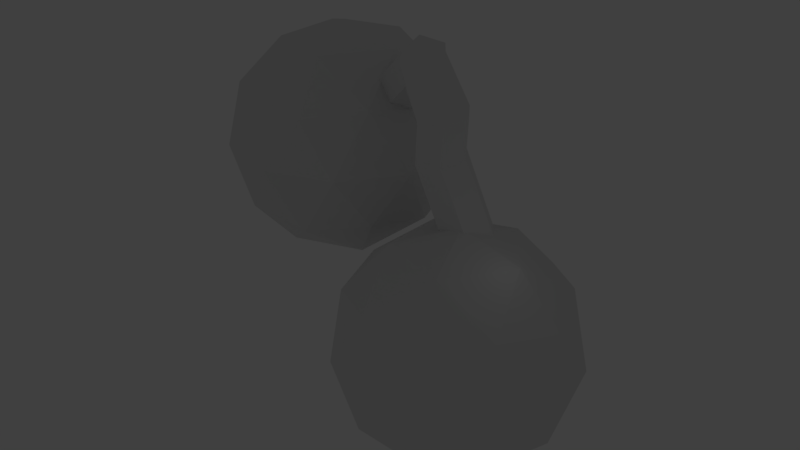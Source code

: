 # Source: StupidFruit.blend  (saved by Blender 2.78.0; exported with 4.5.12 LTS)
import bpy
from mathutils import Matrix  # noqa: F401  (used for matrix-valued properties, if any)

bpy.ops.wm.read_factory_settings(use_empty=True)
scene = bpy.context.scene
scene.name = 'Scene'

# ---- collections
col_collection_1 = bpy.data.collections.new('Collection 1'); scene.collection.children.link(col_collection_1)

# ---- materials (node trees are filled in below, after node groups)
mat_material_001 = bpy.data.materials.new('Material.001')
mat_material_001.alpha_threshold = 0.0
mat_material_001.use_transparent_shadow = False
mat_material_001.preview_render_type = 'CUBE'
mat_material_001.roughness = 0.5
mat_material_001.specular_intensity = 0.01242

# ---- material node trees

# ---- world
world_world = bpy.data.worlds.new('World'); scene.world = world_world
world_world.color = (0.05088, 0.05088, 0.05088)
world_world.use_sun_shadow = False
world_world.sun_shadow_jitter_overblur = 0.0
world_world.cycles.sampling_method = 'MANUAL'

# ---- lights
light_point = bpy.data.lights.new('Point', 'POINT')
light_point.transmission_factor = 0.0
light_point.energy = 100.0
light_point.shadow_buffer_clip_start = 0.5
light_point.shadow_soft_size = 10.0
light_point.shadow_maximum_resolution = 0.006
light_point.use_absolute_resolution = True

# ---- meshes
me_icosphere = bpy.data.meshes.new('Icosphere')
me_icosphere.from_pydata([(-0.3238, 0.1041, 1.025), (-0.1808, 0.1517, 0.6299), (-0.2031, -0.06814, 1.048), (-0.06006, -0.02052, 0.6528), (-0.005611, -0.04984, 1.122), (0.1374, -0.002214, 0.7265), (0.07113, 0.1407, 1.173), (0.2142, 0.1883, 0.7772), (-0.04959, 0.3129, 1.15), (0.09343, 0.3605, 0.7543), (-0.2471, 0.2946, 1.076), (-0.104, 0.3422, 0.6806), (-0.3909, 0.08173, 1.211), (-0.2701, -0.09047, 1.234), (-0.07267, -0.07217, 1.307), (0.00408, 0.1183, 1.358), (-0.1166, 0.2905, 1.335), (-0.3141, 0.2722, 1.261), (-0.4707, 0.05923, 1.45), (-0.3481, -0.113, 1.441), (-0.1384, -0.09466, 1.462), (-0.05125, 0.09584, 1.492), (-0.1738, 0.268, 1.501), (-0.3835, 0.2497, 1.48), (-0.4246, 0.02232, 1.8), (-0.302, -0.1499, 1.791), (-0.09233, -0.1316, 1.812), (-0.005214, 0.05893, 1.842), (-0.1278, 0.2311, 1.85), (-0.3375, 0.2128, 1.829), (-0.9942, 0.504, 1.983), (-1.293, 0.6756, 1.737), (-1.007, 0.3237, 1.873), (-1.306, 0.4953, 1.627), (-0.8849, 0.2942, 1.703), (-1.184, 0.4657, 1.457), (-0.7491, 0.4449, 1.643), (-1.048, 0.6165, 1.397), (-0.7358, 0.6252, 1.753), (-1.035, 0.7967, 1.507), (-0.8584, 0.6547, 1.923), (-1.157, 0.8263, 1.677), (-0.8541, 0.4236, 2.098), (-0.8673, 0.2433, 1.988), (-0.7448, 0.2137, 1.818), (-0.609, 0.3644, 1.758), (-0.5957, 0.5447, 1.868), (-0.7183, 0.5743, 2.038), (-0.669, 0.3249, 2.24), (-0.7098, 0.1557, 2.119), (-0.6312, 0.1438, 1.923), (-0.5116, 0.301, 1.848), (-0.6215, 0.4702, 1.846), (-0.5495, 0.4821, 2.164), (-0.5513, 0.1771, 2.234), (-0.5921, 0.007897, 2.114), (-0.5134, -0.00403, 1.918), (-0.3939, 0.1532, 1.842), (-0.3531, 0.3224, 1.963), (-0.4317, 0.3343, 2.159), (-1.698, 0.6387, 0.08963), (-0.9743, 0.113, 0.6424), (-1.974, -0.212, 0.6424), (-2.592, 0.6387, 0.6424), (-1.974, 1.489, 0.6424), (-0.9743, 1.164, 0.6424), (-1.422, -0.212, 1.537), (-2.422, 0.113, 1.537), (-2.422, 1.164, 1.537), (-1.422, 1.489, 1.537), (-0.8035, 0.6387, 1.537), (-1.698, 0.6387, 2.09), (-1.86, 0.1387, 0.239), (-1.273, 0.3297, 0.239), (-1.435, -0.1703, 0.5639), (-0.8473, 0.6387, 0.5639), (-1.273, 0.9477, 0.239), (-2.224, 0.6387, 0.239), (-2.386, 0.1387, 0.5639), (-1.86, 1.139, 0.239), (-2.386, 1.139, 0.5639), (-1.435, 1.448, 0.5639), (-0.7468, 0.3297, 1.09), (-0.7468, 0.9477, 1.09), (-1.698, -0.3613, 1.09), (-1.11, -0.1703, 1.09), (-2.649, 0.3297, 1.09), (-2.286, -0.1703, 1.09), (-2.286, 1.448, 1.09), (-2.649, 0.9477, 1.09), (-1.11, 1.448, 1.09), (-1.698, 1.639, 1.09), (-1.01, 0.1387, 1.615), (-1.961, -0.1703, 1.615), (-2.549, 0.6387, 1.615), (-1.961, 1.448, 1.615), (-1.01, 1.139, 1.615), (-1.535, 0.1387, 1.94), (-1.172, 0.6387, 1.94), (-2.123, 0.3297, 1.94), (-2.123, 0.9477, 1.94), (-1.535, 1.139, 1.94), (0.0, 0.0, -1.0), (0.7236, -0.5257, -0.4472), (-0.2764, -0.8506, -0.4472), (-0.8944, 0.0, -0.4472), (-0.2764, 0.8506, -0.4472), (0.7236, 0.5257, -0.4472), (0.2764, -0.8506, 0.4472), (-0.7236, -0.5257, 0.4472), (-0.7236, 0.5257, 0.4472), (0.2764, 0.8506, 0.4472), (0.8944, 0.0, 0.4472), (0.0, 0.0, 1.0), (-0.1625, -0.5, -0.8507), (0.4253, -0.309, -0.8507), (0.2629, -0.809, -0.5257), (0.8506, 0.0, -0.5257), (0.4253, 0.309, -0.8507), (-0.5257, 0.0, -0.8507), (-0.6882, -0.5, -0.5257), (-0.1625, 0.5, -0.8507), (-0.6882, 0.5, -0.5257), (0.2629, 0.809, -0.5257), (0.9511, -0.309, 0.0), (0.9511, 0.309, 0.0), (0.0, -1.0, 0.0), (0.5878, -0.809, 0.0), (-0.9511, -0.309, 0.0), (-0.5878, -0.809, 0.0), (-0.5878, 0.809, 0.0), (-0.9511, 0.309, 0.0), (0.5878, 0.809, 0.0), (0.0, 1.0, 0.0), (0.6882, -0.5, 0.5257), (-0.2629, -0.809, 0.5257), (-0.8506, 0.0, 0.5257), (-0.2629, 0.809, 0.5257), (0.6882, 0.5, 0.5257), (0.1625, -0.5, 0.8507), (0.5257, 0.0, 0.8507), (-0.4253, -0.309, 0.8507), (-0.4253, 0.309, 0.8507), (0.1625, 0.5, 0.8507)], [], [(0, 1, 3, 2), (2, 3, 5, 4), (4, 5, 7, 6), (6, 7, 9, 8), (3, 1, 11, 9, 7, 5), (8, 9, 11, 10), (10, 11, 1, 0), (0, 2, 13, 12), (16, 17, 23, 22), (4, 6, 15, 14), (10, 0, 12, 17), (6, 8, 16, 15), (2, 4, 14, 13), (8, 10, 17, 16), (21, 22, 28, 27), (14, 15, 21, 20), (12, 13, 19, 18), (17, 12, 18, 23), (15, 16, 22, 21), (13, 14, 20, 19), (19, 20, 26, 25), (22, 23, 29, 28), (20, 21, 27, 26), (18, 19, 25, 24), (23, 18, 24, 29), (30, 31, 33, 32), (32, 33, 35, 34), (34, 35, 37, 36), (36, 37, 39, 38), (33, 31, 41, 39, 37, 35), (38, 39, 41, 40), (40, 41, 31, 30), (30, 32, 43, 42), (46, 47, 53, 52), (34, 36, 45, 44), (40, 30, 42, 47), (36, 38, 46, 45), (32, 34, 44, 43), (38, 40, 47, 46), (51, 52, 58, 57), (44, 45, 51, 50), (42, 43, 49, 48), (47, 42, 48, 53), (45, 46, 52, 51), (43, 44, 50, 49), (49, 50, 56, 55), (52, 53, 59, 58), (50, 51, 57, 56), (48, 49, 55, 54), (53, 48, 54, 59), (57, 29, 24), (57, 24, 56), (57, 58, 29), (58, 28, 29), (59, 28, 58), (56, 24, 25), (55, 56, 25), (26, 27, 59), (28, 59, 27), (25, 26, 55), (55, 26, 54), (54, 26, 59), (60, 73, 72), (61, 73, 75), (60, 72, 77), (60, 77, 79), (60, 79, 76), (61, 75, 82), (62, 74, 84), (63, 78, 86), (64, 80, 88), (65, 81, 90), (61, 82, 85), (62, 84, 87), (63, 86, 89), (64, 88, 91), (65, 90, 83), (66, 92, 97), (67, 93, 99), (68, 94, 100), (69, 95, 101), (70, 96, 98), (98, 101, 71), (98, 96, 101), (96, 69, 101), (101, 100, 71), (101, 95, 100), (95, 68, 100), (100, 99, 71), (100, 94, 99), (94, 67, 99), (99, 97, 71), (99, 93, 97), (93, 66, 97), (97, 98, 71), (97, 92, 98), (92, 70, 98), (83, 96, 70), (83, 90, 96), (90, 69, 96), (91, 95, 69), (91, 88, 95), (88, 68, 95), (89, 94, 68), (89, 86, 94), (86, 67, 94), (87, 93, 67), (87, 84, 93), (84, 66, 93), (85, 92, 66), (85, 82, 92), (82, 70, 92), (90, 91, 69), (90, 81, 91), (81, 64, 91), (88, 89, 68), (88, 80, 89), (80, 63, 89), (86, 87, 67), (86, 78, 87), (78, 62, 87), (84, 85, 66), (84, 74, 85), (74, 61, 85), (82, 83, 70), (82, 75, 83), (75, 65, 83), (76, 81, 65), (76, 79, 81), (79, 64, 81), (79, 80, 64), (79, 77, 80), (77, 63, 80), (77, 78, 63), (77, 72, 78), (72, 62, 78), (75, 76, 65), (75, 73, 76), (73, 60, 76), (72, 74, 62), (72, 73, 74), (73, 61, 74), (102, 115, 114), (103, 115, 117), (102, 114, 119), (102, 119, 121), (102, 121, 118), (103, 117, 124), (104, 116, 126), (105, 120, 128), (106, 122, 130), (107, 123, 132), (103, 124, 127), (104, 126, 129), (105, 128, 131), (106, 130, 133), (107, 132, 125), (108, 134, 139), (109, 135, 141), (110, 136, 142), (111, 137, 143), (112, 138, 140), (140, 143, 113), (140, 138, 143), (138, 111, 143), (143, 142, 113), (143, 137, 142), (137, 110, 142), (142, 141, 113), (142, 136, 141), (136, 109, 141), (141, 139, 113), (141, 135, 139), (135, 108, 139), (139, 140, 113), (139, 134, 140), (134, 112, 140), (125, 138, 112), (125, 132, 138), (132, 111, 138), (133, 137, 111), (133, 130, 137), (130, 110, 137), (131, 136, 110), (131, 128, 136), (128, 109, 136), (129, 135, 109), (129, 126, 135), (126, 108, 135), (127, 134, 108), (127, 124, 134), (124, 112, 134), (132, 133, 111), (132, 123, 133), (123, 106, 133), (130, 131, 110), (130, 122, 131), (122, 105, 131), (128, 129, 109), (128, 120, 129), (120, 104, 129), (126, 127, 108), (126, 116, 127), (116, 103, 127), (124, 125, 112), (124, 117, 125), (117, 107, 125), (118, 123, 107), (118, 121, 123), (121, 106, 123), (121, 122, 106), (121, 119, 122), (119, 105, 122), (119, 120, 105), (119, 114, 120), (114, 104, 120), (117, 118, 107), (117, 115, 118), (115, 102, 118), (114, 116, 104), (114, 115, 116), (115, 103, 116)])
_uv = me_icosphere.uv_layers.new(name='UVMap')
_uv.uv.foreach_set('vector', [0.5139, 0.7992, 0.4743, 0.7423, 0.5032, 0.7226, 0.5429, 0.7795, 0.9338, 0.5642, 0.9411, 0.4958, 0.966, 0.4953, 0.9588, 0.5636, 0.9588, 0.5636, 0.966, 0.4953, 1.0, 0.4998, 0.9928, 0.5681, 0.7874, 0.7711, 0.8358, 0.722, 0.8609, 0.7462, 0.8124, 0.7954, 0.4362, 0.7752, 0.4362, 0.8095, 0.4056, 0.8269, 0.375, 0.81, 0.375, 0.7757, 0.4056, 0.7583, 0.6902, 0.866, 0.6963, 0.9342, 0.6728, 0.9324, 0.6668, 0.8642, 0.6668, 0.8642, 0.6728, 0.9324, 0.6383, 0.9363, 0.6323, 0.868, 0.5139, 0.7992, 0.5429, 0.7795, 0.5614, 0.8062, 0.5325, 0.8258, 0.6874, 0.834, 0.664, 0.8322, 0.6621, 0.7951, 0.6848, 0.8056, 0.9588, 0.5636, 0.9928, 0.5681, 0.9894, 0.6001, 0.9554, 0.5956, 0.6668, 0.8642, 0.6323, 0.868, 0.6294, 0.836, 0.664, 0.8322, 0.7874, 0.7711, 0.8124, 0.7954, 0.7897, 0.8185, 0.7647, 0.7942, 0.9338, 0.5642, 0.9588, 0.5636, 0.9554, 0.5956, 0.9304, 0.5962, 0.6902, 0.866, 0.6668, 0.8642, 0.664, 0.8322, 0.6874, 0.834, 0.748, 0.811, 0.769, 0.8386, 0.7179, 0.8657, 0.6968, 0.8381, 0.9554, 0.5956, 0.9894, 0.6001, 0.9854, 0.6237, 0.9511, 0.623, 0.5325, 0.8258, 0.5614, 0.8062, 0.5818, 0.8365, 0.5563, 0.86, 0.664, 0.8322, 0.6294, 0.836, 0.6273, 0.7951, 0.6621, 0.7951, 0.7647, 0.7942, 0.7897, 0.8185, 0.769, 0.8386, 0.748, 0.811, 0.9304, 0.5962, 0.9554, 0.5956, 0.9511, 0.623, 0.9267, 0.6323, 0.9267, 0.6323, 0.9511, 0.623, 0.9629, 0.6731, 0.9385, 0.6824, 0.6848, 0.8056, 0.6621, 0.7951, 0.6735, 0.746, 0.6963, 0.7565, 0.9511, 0.623, 0.9854, 0.6237, 0.9972, 0.6738, 0.9629, 0.6731, 0.5563, 0.86, 0.5818, 0.8365, 0.6273, 0.8709, 0.6017, 0.8944, 0.6621, 0.7951, 0.6273, 0.7951, 0.6387, 0.746, 0.6735, 0.746, 0.2646, 0.826, 0.2713, 0.7583, 0.3036, 0.7638, 0.2969, 0.8315, 0.54, 0.9771, 0.4753, 0.9874, 0.4676, 0.954, 0.5322, 0.9438, 0.3678, 0.8434, 0.375, 0.9107, 0.346, 0.9094, 0.3388, 0.8421, 0.3388, 0.8421, 0.346, 0.9094, 0.3142, 0.9156, 0.307, 0.8483, 0.06098, 0.7747, 0.06098, 0.8079, 0.03049, 0.8254, 5.984e-08, 0.8097, 0.0, 0.7765, 0.03049, 0.759, 0.7979, 0.9491, 0.8609, 0.9686, 0.8478, 1.0, 0.7849, 0.9805, 0.2363, 0.8273, 0.243, 0.7596, 0.2713, 0.7583, 0.2646, 0.826, 0.2646, 0.826, 0.2969, 0.8315, 0.2938, 0.8632, 0.2615, 0.8577, 0.7684, 0.94, 0.7554, 0.9714, 0.7218, 0.9595, 0.7657, 0.9339, 0.3678, 0.8434, 0.3388, 0.8421, 0.3354, 0.8105, 0.3644, 0.8118, 0.2363, 0.8273, 0.2646, 0.826, 0.2615, 0.8577, 0.2332, 0.859, 0.3388, 0.8421, 0.307, 0.8483, 0.3036, 0.8167, 0.3354, 0.8105, 0.54, 0.9771, 0.5322, 0.9438, 0.5626, 0.9389, 0.5703, 0.9723, 0.7979, 0.9491, 0.7849, 0.9805, 0.7554, 0.9714, 0.7684, 0.94, 0.3337, 0.7874, 0.3172, 0.8153, 0.3143, 0.7618, 0.3469, 0.7606, 0.3644, 0.8118, 0.3354, 0.8105, 0.3337, 0.7874, 0.3618, 0.7851, 0.2615, 0.8577, 0.2938, 0.8632, 0.2898, 0.8988, 0.2567, 0.8983, 0.2332, 0.859, 0.2615, 0.8577, 0.2567, 0.8983, 0.2293, 0.896, 0.7667, 0.9149, 0.7684, 0.94, 0.7657, 0.9339, 0.7442, 0.9089, 0.5703, 0.9723, 0.5626, 0.9389, 0.589, 0.9362, 0.6043, 0.9674, 0.6043, 0.9674, 0.589, 0.9362, 0.612, 0.915, 0.6273, 0.9462, 0.7657, 0.9339, 0.7218, 0.9595, 0.7029, 0.9348, 0.7232, 0.9067, 0.3618, 0.7851, 0.3337, 0.7874, 0.3469, 0.7606, 0.375, 0.7583, 0.2567, 0.8983, 0.2898, 0.8988, 0.3036, 0.9252, 0.2705, 0.9248, 0.2293, 0.896, 0.2567, 0.8983, 0.2705, 0.9248, 0.2431, 0.9224, 0.6607, 0.7408, 0.6735, 0.746, 0.6387, 0.746, 0.6607, 0.7408, 0.6387, 0.746, 0.631, 0.7226, 0.6607, 0.7408, 0.6915, 0.7243, 0.6735, 0.746, 0.6915, 0.7243, 0.6963, 0.7565, 0.6735, 0.746, 0.7029, 0.9348, 0.7179, 0.8657, 0.7232, 0.9067, 0.612, 0.915, 0.6017, 0.8944, 0.6273, 0.8709, 0.6273, 0.9462, 0.612, 0.915, 0.6273, 0.8709, 0.9629, 0.6731, 0.9972, 0.6738, 1.0, 0.7496, 0.7179, 0.8657, 0.7029, 0.9348, 0.6968, 0.8381, 0.9385, 0.6824, 0.9629, 0.6731, 0.9402, 0.7501, 0.9402, 0.7501, 0.9629, 0.6731, 0.9702, 0.7672, 0.9702, 0.7672, 0.9629, 0.6731, 1.0, 0.7496, 0.7524, 0.5724, 0.7883, 0.6542, 0.698, 0.634, 0.8337, 0.722, 0.7883, 0.6542, 0.8908, 0.6564, 0.7524, 0.5724, 0.698, 0.634, 0.6968, 0.5358, 0.7524, 0.5724, 0.6968, 0.5358, 0.7864, 0.4953, 0.7524, 0.5724, 0.7864, 0.4953, 0.843, 0.5684, 0.5571, 0.7209, 0.4776, 0.7226, 0.5023, 0.6543, 0.07795, 0.2142, 0.0457, 0.2662, 0.0, 0.1814, 0.23, 0.1293, 0.16, 0.1774, 0.16, 0.07665, 0.6413, 0.07261, 0.6011, 0.1505, 0.5507, 0.06305, 0.07845, 0.4865, 5.785e-07, 0.4502, 0.07152, 0.4013, 0.5571, 0.7209, 0.5023, 0.6543, 0.6052, 0.6543, 0.07795, 0.2142, 0.0, 0.1814, 0.07063, 0.1265, 0.5536, 0.2215, 0.4772, 0.2291, 0.4992, 0.1505, 0.6413, 0.07261, 0.5507, 0.06305, 0.6121, 0.0, 0.07845, 0.4865, 0.07152, 0.4013, 0.1608, 0.4516, 0.6426, 0.5732, 0.5526, 0.5675, 0.6092, 0.4953, 0.9295, 0.1497, 0.8908, 0.2275, 0.8443, 0.1556, 0.8401, 0.001882, 0.8947, 0.06867, 0.7918, 0.06867, 0.07845, 0.3146, 0.04504, 0.2662, 0.1444, 0.2671, 0.2303, 0.4002, 0.1608, 0.3505, 0.2336, 0.3174, 0.7005, 0.185, 0.7029, 0.08689, 0.7544, 0.1497, 0.2336, 0.3174, 0.1608, 0.3505, 0.1444, 0.2671, 0.1608, 0.3505, 0.07845, 0.3146, 0.1444, 0.2671, 0.7029, 0.08689, 0.7918, 0.06867, 0.7544, 0.1497, 0.7029, 0.08689, 0.7533, 4.29e-07, 0.7918, 0.06867, 0.7533, 4.29e-07, 0.8401, 0.001882, 0.7918, 0.06867, 0.7918, 0.06867, 0.8443, 0.1556, 0.7544, 0.1497, 0.7918, 0.06867, 0.8947, 0.06867, 0.8443, 0.1556, 0.8947, 0.06867, 0.9295, 0.1497, 0.8443, 0.1556, 0.8443, 0.1556, 0.7879, 0.2275, 0.7544, 0.1497, 0.8443, 0.1556, 0.8908, 0.2275, 0.7879, 0.2275, 0.6968, 0.5375, 0.6426, 0.5732, 0.6092, 0.4953, 0.7879, 0.2275, 0.7005, 0.185, 0.7544, 0.1497, 0.6092, 0.4953, 0.5526, 0.5675, 0.5064, 0.4953, 0.5526, 0.5675, 0.4676, 0.5732, 0.5064, 0.4953, 0.1608, 0.4516, 0.1608, 0.3505, 0.2303, 0.4002, 0.1608, 0.4516, 0.07152, 0.4013, 0.1608, 0.3505, 0.07152, 0.4013, 0.07845, 0.3146, 0.1608, 0.3505, 0.0, 0.3492, 0.04504, 0.2662, 0.07845, 0.3146, 0.6121, 0.0, 0.5507, 0.06305, 0.5102, 6.63e-07, 0.5507, 0.06305, 0.4679, 0.07261, 0.5102, 6.63e-07, 0.9198, 0.0, 0.8947, 0.06867, 0.8401, 0.001882, 0.2339, 0.05087, 0.16, 0.07665, 0.1446, 0.0, 0.16, 0.07665, 0.07795, 0.0428, 0.1446, 0.0, 0.07063, 0.1265, 5.785e-07, 0.08069, 0.07795, 0.0428, 0.07063, 0.1265, 0.0, 0.1814, 5.785e-07, 0.08069, 0.6943, 0.6358, 0.6426, 0.5732, 0.6968, 0.5375, 0.6052, 0.6543, 0.5526, 0.5675, 0.6426, 0.5732, 0.6052, 0.6543, 0.5023, 0.6543, 0.5526, 0.5675, 0.5023, 0.6543, 0.4676, 0.5732, 0.5526, 0.5675, 0.07152, 0.4013, 0.0, 0.3492, 0.07845, 0.3146, 0.07152, 0.4013, 5.785e-07, 0.4502, 0.0, 0.3492, 0.7005, 0.04853, 0.6413, 0.07261, 0.6121, 0.0, 0.5507, 0.06305, 0.4992, 0.1505, 0.4679, 0.07261, 0.5507, 0.06305, 0.6011, 0.1505, 0.4992, 0.1505, 0.6011, 0.1505, 0.5536, 0.2215, 0.4992, 0.1505, 0.16, 0.07665, 0.07063, 0.1265, 0.07795, 0.0428, 0.16, 0.07665, 0.16, 0.1774, 0.07063, 0.1265, 0.16, 0.1774, 0.07795, 0.2142, 0.07063, 0.1265, 0.6943, 0.6358, 0.6052, 0.6543, 0.6426, 0.5732, 0.6943, 0.6358, 0.6441, 0.7226, 0.6052, 0.6543, 0.6441, 0.7226, 0.5571, 0.7209, 0.6052, 0.6543, 0.2336, 0.4809, 0.1608, 0.4516, 0.2303, 0.4002, 0.2336, 0.4809, 0.1444, 0.5316, 0.1608, 0.4516, 0.1444, 0.5316, 0.07845, 0.4865, 0.1608, 0.4516, 0.843, 0.5684, 0.8889, 0.4975, 0.9267, 0.5761, 0.843, 0.5684, 0.7864, 0.4953, 0.8889, 0.4975, 0.6937, 0.1416, 0.6413, 0.07261, 0.7005, 0.04853, 0.6937, 0.1416, 0.6011, 0.1505, 0.6413, 0.07261, 0.6937, 0.1416, 0.6422, 0.2291, 0.6011, 0.1505, 0.6422, 0.2291, 0.5536, 0.2215, 0.6011, 0.1505, 0.2339, 0.2139, 0.16, 0.1774, 0.23, 0.1293, 0.2339, 0.2139, 0.1446, 0.2637, 0.16, 0.1774, 0.1446, 0.2637, 0.07795, 0.2142, 0.16, 0.1774, 0.8908, 0.6564, 0.843, 0.5684, 0.9267, 0.5761, 0.8908, 0.6564, 0.7883, 0.6542, 0.843, 0.5684, 0.7883, 0.6542, 0.7524, 0.5724, 0.843, 0.5684, 0.1446, 0.2637, 0.0457, 0.2662, 0.07795, 0.2142, 0.698, 0.634, 0.7883, 0.6542, 0.7458, 0.722, 0.7883, 0.6542, 0.8337, 0.722, 0.7458, 0.722, 0.2848, 0.6087, 0.3208, 0.6905, 0.2304, 0.6704, 0.3661, 0.7583, 0.3208, 0.6905, 0.4232, 0.6927, 0.2848, 0.6087, 0.2304, 0.6704, 0.2293, 0.5722, 0.2848, 0.6087, 0.2293, 0.5722, 0.3189, 0.5316, 0.2848, 0.6087, 0.3189, 0.5316, 0.3754, 0.6048, 0.0895, 0.7573, 0.01008, 0.759, 0.03474, 0.6906, 0.3119, 0.2142, 0.2796, 0.2662, 0.2339, 0.1814, 0.4639, 0.1293, 0.3939, 0.1774, 0.3939, 0.07665, 0.641, 0.3388, 0.6009, 0.4168, 0.5504, 0.3293, 0.3124, 0.4865, 0.2339, 0.4502, 0.3055, 0.4013, 0.0895, 0.7573, 0.03474, 0.6906, 0.1376, 0.6906, 0.3119, 0.2142, 0.2339, 0.1814, 0.3046, 0.1265, 0.5533, 0.4877, 0.4769, 0.4953, 0.4989, 0.4168, 0.641, 0.3388, 0.5504, 0.3293, 0.6118, 0.2662, 0.3124, 0.4865, 0.3055, 0.4013, 0.3947, 0.4516, 0.175, 0.6095, 0.085, 0.6038, 0.1417, 0.5316, 0.7002, 0.344, 0.7389, 0.2662, 0.7854, 0.3382, 0.7896, 0.4918, 0.735, 0.425, 0.8379, 0.425, 0.3124, 0.3146, 0.279, 0.2662, 0.3783, 0.2671, 0.4642, 0.4002, 0.3947, 0.3505, 0.4676, 0.3174, 0.9292, 0.3087, 0.9268, 0.4068, 0.8753, 0.344, 0.4676, 0.3174, 0.3947, 0.3505, 0.3783, 0.2671, 0.3947, 0.3505, 0.3124, 0.3146, 0.3783, 0.2671, 0.9268, 0.4068, 0.8379, 0.425, 0.8753, 0.344, 0.9268, 0.4068, 0.8764, 0.4937, 0.8379, 0.425, 0.8764, 0.4937, 0.7896, 0.4918, 0.8379, 0.425, 0.8379, 0.425, 0.7854, 0.3382, 0.8753, 0.344, 0.8379, 0.425, 0.735, 0.425, 0.7854, 0.3382, 0.735, 0.425, 0.7002, 0.344, 0.7854, 0.3382, 0.7854, 0.3382, 0.8418, 0.2662, 0.8753, 0.344, 0.7854, 0.3382, 0.7389, 0.2662, 0.8418, 0.2662, 0.2293, 0.5739, 0.175, 0.6095, 0.1417, 0.5316, 0.8418, 0.2662, 0.9292, 0.3087, 0.8753, 0.344, 0.1417, 0.5316, 0.085, 0.6038, 0.03879, 0.5316, 0.085, 0.6038, 0.0, 0.6095, 0.03879, 0.5316, 0.3947, 0.4516, 0.3947, 0.3505, 0.4642, 0.4002, 0.3947, 0.4516, 0.3055, 0.4013, 0.3947, 0.3505, 0.3055, 0.4013, 0.3124, 0.3146, 0.3947, 0.3505, 0.2339, 0.3492, 0.279, 0.2662, 0.3124, 0.3146, 0.6118, 0.2662, 0.5504, 0.3293, 0.5099, 0.2662, 0.5504, 0.3293, 0.4676, 0.3388, 0.5099, 0.2662, 0.7099, 0.4937, 0.735, 0.425, 0.7896, 0.4918, 0.4679, 0.05087, 0.3939, 0.07665, 0.3785, 0.0, 0.3939, 0.07665, 0.3119, 0.0428, 0.3785, 0.0, 0.3046, 0.1265, 0.2339, 0.08069, 0.3119, 0.0428, 0.3046, 0.1265, 0.2339, 0.1814, 0.2339, 0.08069, 0.2268, 0.6721, 0.175, 0.6095, 0.2293, 0.5739, 0.1376, 0.6906, 0.085, 0.6038, 0.175, 0.6095, 0.1376, 0.6906, 0.03474, 0.6906, 0.085, 0.6038, 0.03474, 0.6906, 0.0, 0.6095, 0.085, 0.6038, 0.3055, 0.4013, 0.2339, 0.3492, 0.3124, 0.3146, 0.3055, 0.4013, 0.2339, 0.4502, 0.2339, 0.3492, 0.7002, 0.3148, 0.641, 0.3388, 0.6118, 0.2662, 0.5504, 0.3293, 0.4989, 0.4168, 0.4676, 0.3388, 0.5504, 0.3293, 0.6009, 0.4168, 0.4989, 0.4168, 0.6009, 0.4168, 0.5533, 0.4877, 0.4989, 0.4168, 0.3939, 0.07665, 0.3046, 0.1265, 0.3119, 0.0428, 0.3939, 0.07665, 0.3939, 0.1774, 0.3046, 0.1265, 0.3939, 0.1774, 0.3119, 0.2142, 0.3046, 0.1265, 0.2268, 0.6721, 0.1376, 0.6906, 0.175, 0.6095, 0.2268, 0.6721, 0.1765, 0.759, 0.1376, 0.6906, 0.1765, 0.759, 0.0895, 0.7573, 0.1376, 0.6906, 0.4676, 0.4809, 0.3947, 0.4516, 0.4642, 0.4002, 0.4676, 0.4809, 0.3783, 0.5316, 0.3947, 0.4516, 0.3783, 0.5316, 0.3124, 0.4865, 0.3947, 0.4516, 0.3754, 0.6048, 0.4213, 0.5338, 0.4591, 0.6124, 0.3754, 0.6048, 0.3189, 0.5316, 0.4213, 0.5338, 0.6934, 0.4078, 0.641, 0.3388, 0.7002, 0.3148, 0.6934, 0.4078, 0.6009, 0.4168, 0.641, 0.3388, 0.6934, 0.4078, 0.6419, 0.4953, 0.6009, 0.4168, 0.6419, 0.4953, 0.5533, 0.4877, 0.6009, 0.4168, 0.4679, 0.2139, 0.3939, 0.1774, 0.4639, 0.1293, 0.4679, 0.2139, 0.3785, 0.2637, 0.3939, 0.1774, 0.3785, 0.2637, 0.3119, 0.2142, 0.3939, 0.1774, 0.4232, 0.6927, 0.3754, 0.6048, 0.4591, 0.6124, 0.4232, 0.6927, 0.3208, 0.6905, 0.3754, 0.6048, 0.3208, 0.6905, 0.2848, 0.6087, 0.3754, 0.6048, 0.3785, 0.2637, 0.2796, 0.2662, 0.3119, 0.2142, 0.2304, 0.6704, 0.3208, 0.6905, 0.2782, 0.7583, 0.3208, 0.6905, 0.3661, 0.7583, 0.2782, 0.7583])
me_icosphere.materials.append(mat_material_001)
me_icosphere.use_remesh_preserve_volume = False
me_icosphere.use_remesh_preserve_attributes = False
me_icosphere.use_mirror_vertex_groups = False
me_icosphere.update()

# ---- objects
ob_point = bpy.data.objects.new('Point', light_point)
ob_stupidfruit = bpy.data.objects.new('StupidFruit', me_icosphere)

# ---- transforms, parenting, visibility, modifiers, constraints
ob_point.location = (20.02, -6.019, 36.52)
ob_point.lineart.crease_threshold = 0.0
ob_stupidfruit.location = (0.0, 0.0, 0.0)
ob_stupidfruit.scale = (34.69, 34.69, 34.69)
ob_stupidfruit.lineart.crease_threshold = 0.0

# ---- collection membership
col_collection_1.objects.link(ob_point)
col_collection_1.objects.link(ob_stupidfruit)

# ---- scene / render settings (as saved in the file)
scene.frame_start = 1; scene.frame_end = 250; scene.frame_set(1)
scene.render.engine = 'BLENDER_EEVEE_NEXT'
scene.render.resolution_percentage = 50
scene.render.dither_intensity = 0.0
scene.cycles.use_denoising = False
scene.cycles.samples = 128
scene.cycles.sampling_pattern = 'TABULATED_SOBOL'
scene.cycles.light_sampling_threshold = 0.0
scene.cycles.use_adaptive_sampling = False
scene.cycles.use_light_tree = False
scene.cycles.blur_glossy = 0.0
scene.cycles.sample_clamp_indirect = 0.0
scene.view_settings.view_transform = 'Standard'
scene.unit_settings.scale_length = 0.01
bpy.context.view_layer.update()

# ---- added for rendering (the .blend has no active camera): camera
cam_auto = bpy.data.cameras.new('AutoCamera')
cam_auto.lens = 50.0
cam_auto.sensor_width = 36.0
cam_auto.clip_end = 3106.48
ob_auto_camera = bpy.data.objects.new('AutoCamera', cam_auto)
scene.collection.objects.link(ob_auto_camera)
ob_auto_camera.location = (147.56, -201.332, 163.108)
ob_auto_camera.rotation_euler = (1.09748, -7.21219e-08, 0.694738)
scene.camera = ob_auto_camera
bpy.context.view_layer.update()
